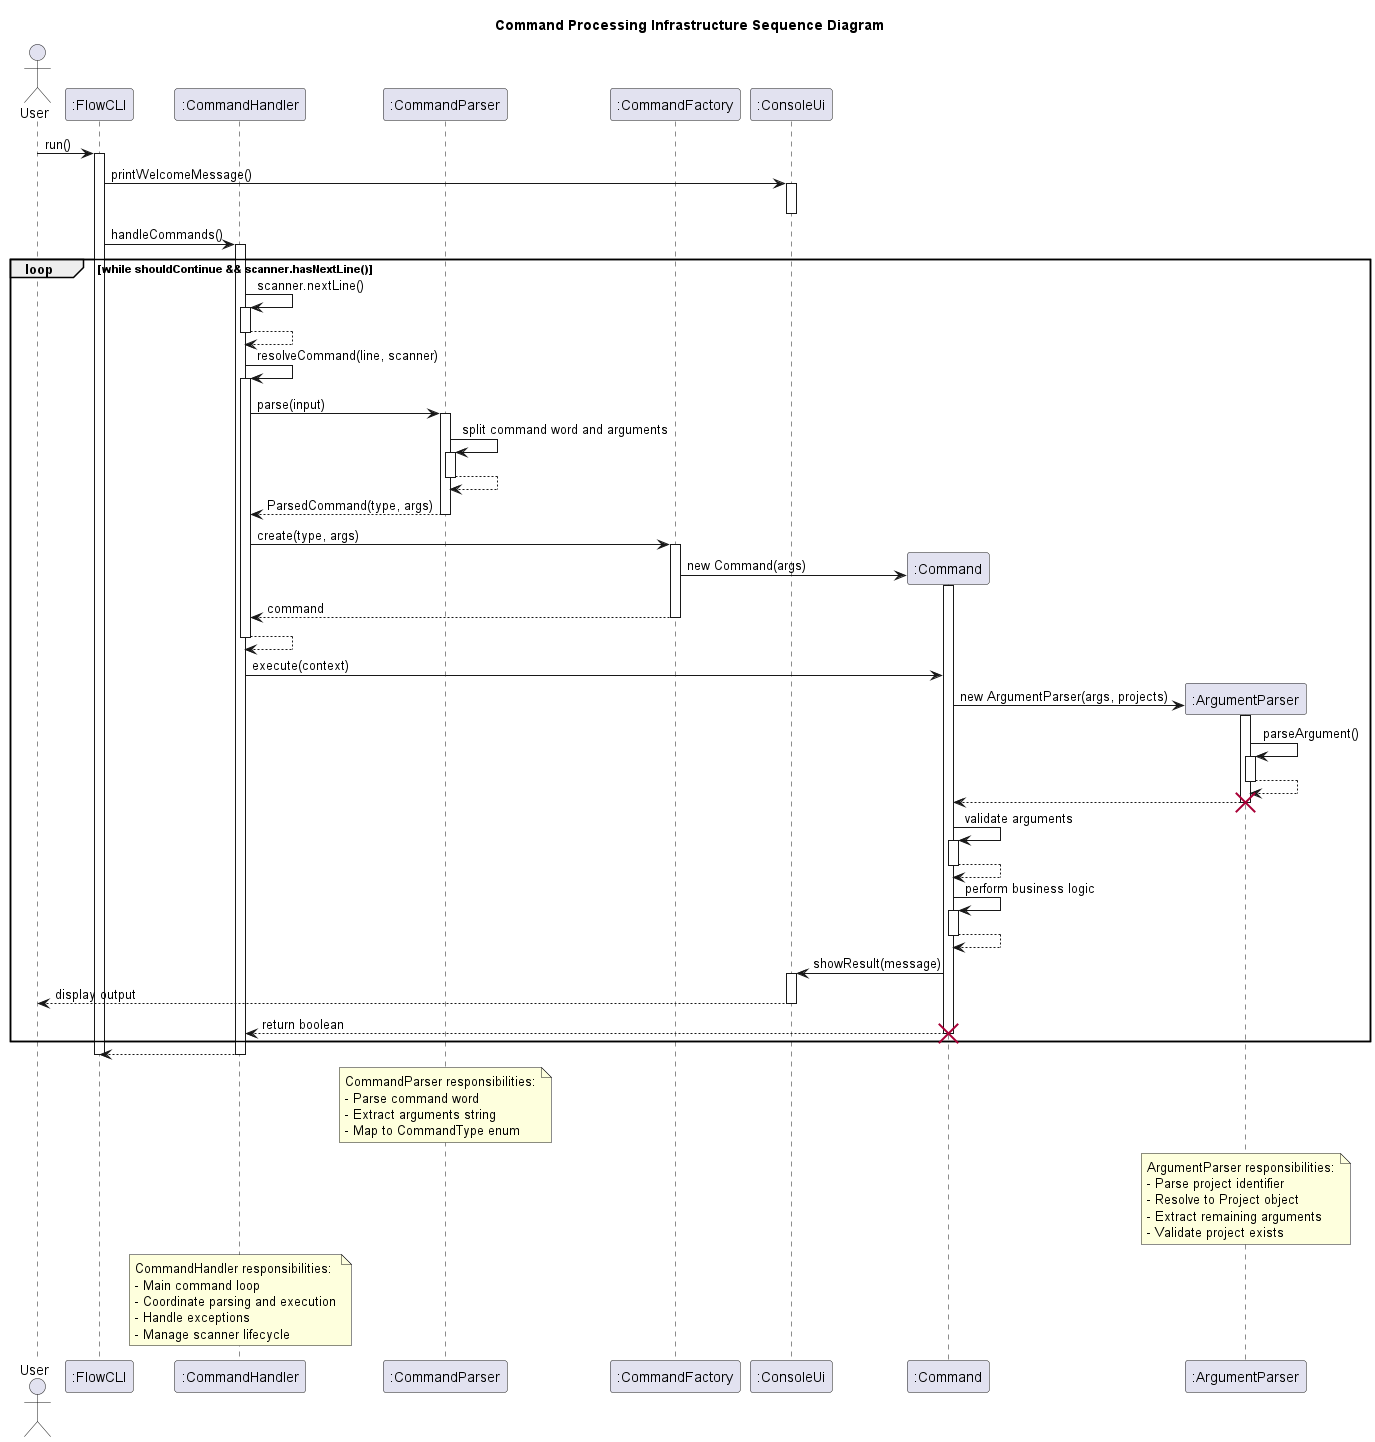

The diagram above was rendered by PlantUML. Its source (embedded in the PNG):
@startuml CommandProcessingInfrastructureSequence
title Command Processing Infrastructure Sequence Diagram

actor User
participant ":FlowCLI" as FlowCLI
participant ":CommandHandler" as Handler
participant ":CommandParser" as Parser
participant ":CommandFactory" as Factory
participant ":ConsoleUi" as UI

User -> FlowCLI: run()
activate FlowCLI

FlowCLI -> UI: printWelcomeMessage()
activate UI
deactivate UI

FlowCLI -> Handler: handleCommands()
activate Handler

loop while shouldContinue && scanner.hasNextLine()
    Handler -> Handler: scanner.nextLine()
    activate Handler
    Handler --> Handler
    deactivate Handler
    
    Handler -> Handler: resolveCommand(line, scanner)
    activate Handler
    
    Handler -> Parser: parse(input)
    activate Parser
    
    Parser -> Parser: split command word and arguments
    activate Parser
    Parser --> Parser
    deactivate Parser
    
    Parser --> Handler: ParsedCommand(type, args)
    deactivate Parser
    
    Handler -> Factory: create(type, args)
    activate Factory
    
    create ":Command" as Cmd
    Factory -> Cmd: new Command(args)
    activate Cmd
    
    Factory --> Handler: command
    deactivate Factory
    
    Handler --> Handler
    deactivate Handler
    
    Handler -> Cmd: execute(context)
    
    create ":ArgumentParser" as ArgParser
    Cmd -> ArgParser: new ArgumentParser(args, projects)
    activate ArgParser
    
    ArgParser -> ArgParser: parseArgument()
    activate ArgParser
    ArgParser --> ArgParser
    deactivate ArgParser
    
    ArgParser --> Cmd: 
    deactivate ArgParser
    destroy ArgParser
    
    Cmd -> Cmd: validate arguments
    activate Cmd
    Cmd --> Cmd
    deactivate Cmd
    
    Cmd -> Cmd: perform business logic
    activate Cmd
    Cmd --> Cmd
    deactivate Cmd
    
    Cmd -> UI: showResult(message)
    activate UI
    UI --> User: display output
    deactivate UI
    
    Cmd --> Handler: return boolean
    deactivate Cmd
    destroy Cmd
end

Handler --> FlowCLI: 
deactivate Handler

deactivate FlowCLI

note over Parser
  CommandParser responsibilities:
  - Parse command word
  - Extract arguments string
  - Map to CommandType enum
end note

note over ArgParser
  ArgumentParser responsibilities:
  - Parse project identifier
  - Resolve to Project object
  - Extract remaining arguments
  - Validate project exists
end note

note over Handler
  CommandHandler responsibilities:
  - Main command loop
  - Coordinate parsing and execution
  - Handle exceptions
  - Manage scanner lifecycle
end note

@enduml